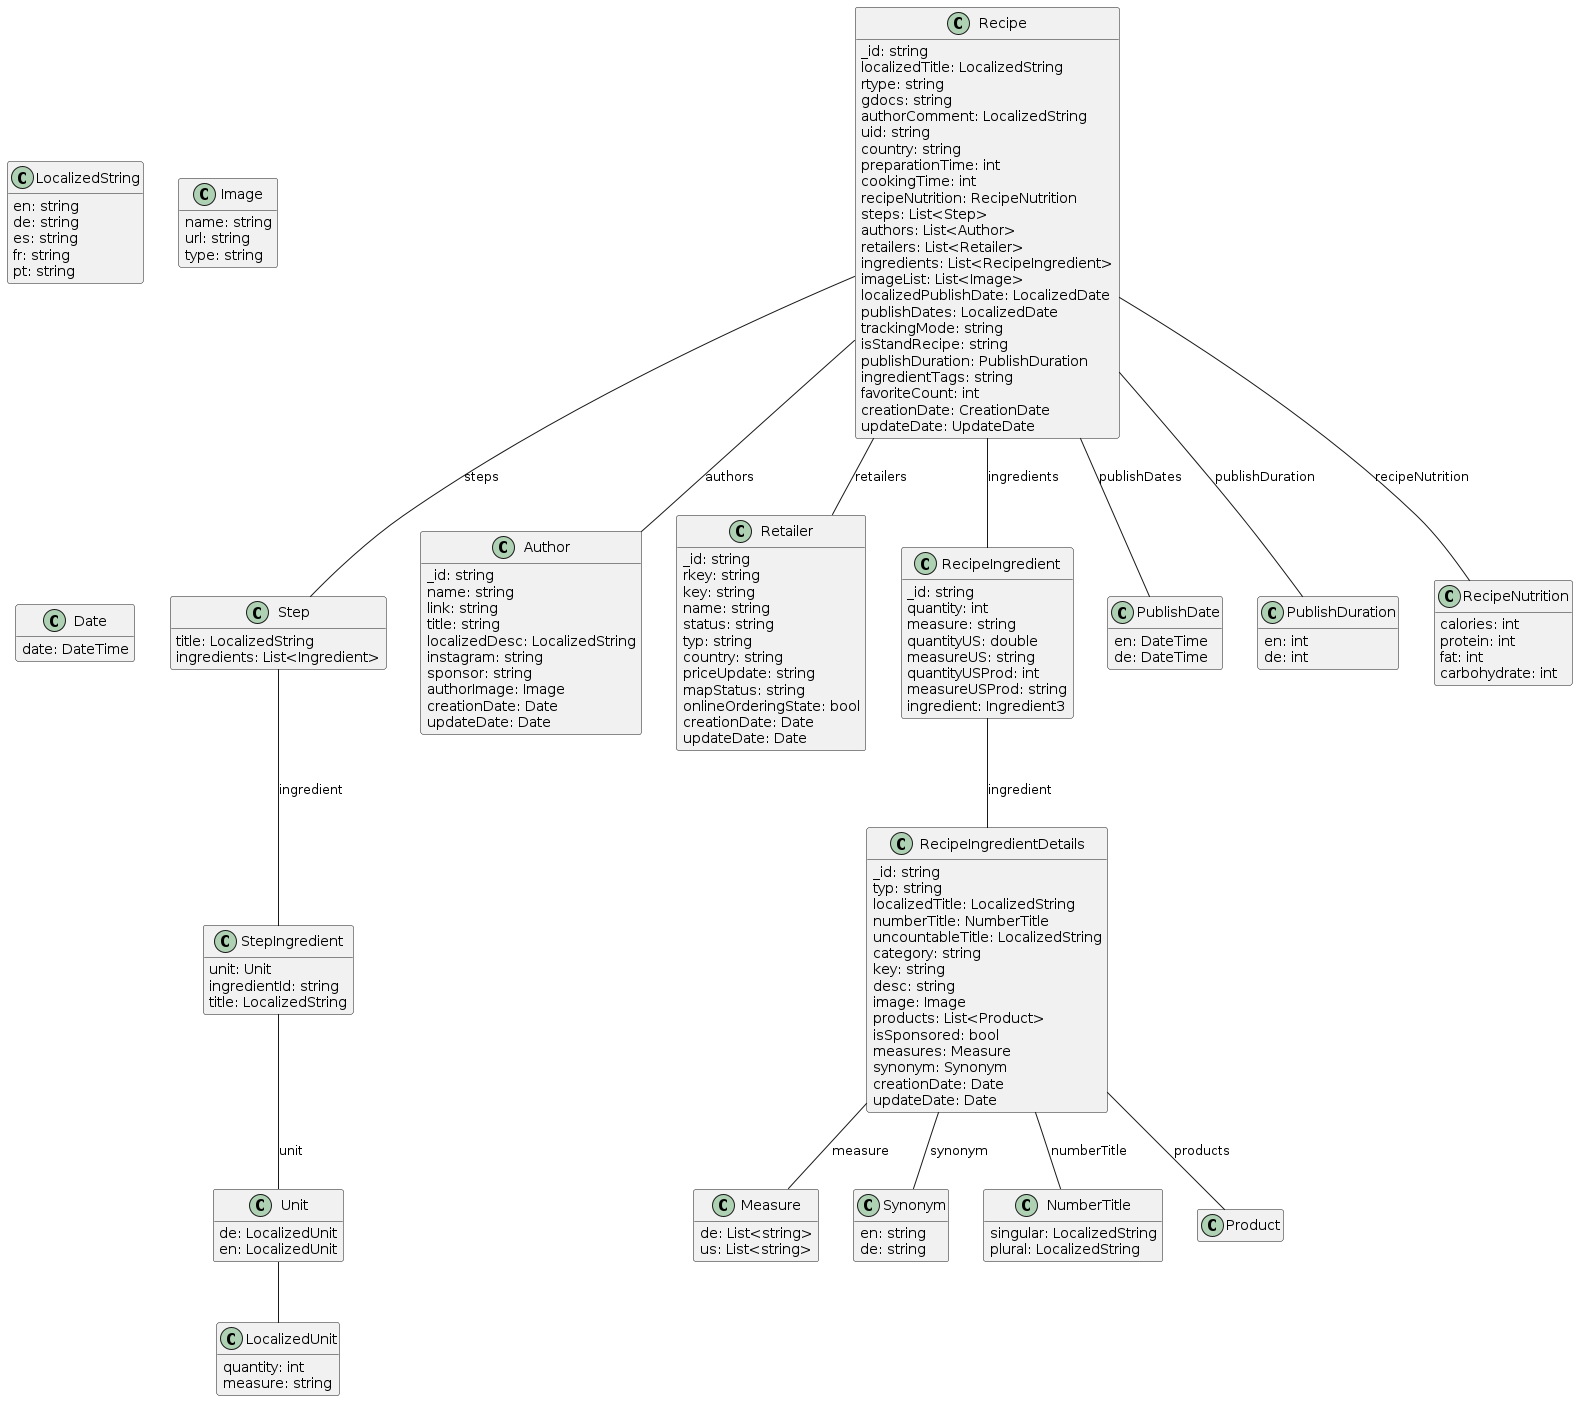

The diagram above was rendered by PlantUML. Its source (embedded in the PNG):
@startuml kptcook class diagram
hide empty members

class LocalizedString {
    en: string
    de: string
    es: string
    fr: string
    pt: string
}

class Unit {
    de: LocalizedUnit
    en: LocalizedUnit
}

class LocalizedUnit{
    quantity: int
    measure: string
}

class StepIngredient {
    unit: Unit
    ingredientId: string
    title: LocalizedString
}

class Step {
    title: LocalizedString
    ingredients: List<Ingredient>
}

class Image {
    name: string
    url: string
    type: string
}

class Date {
    date: DateTime
}

class Author {
    _id: string
    name: string
    link: string
    title: string
    localizedDesc: LocalizedString
    instagram: string
    sponsor: string
    authorImage: Image
    creationDate: Date
    updateDate: Date
}

class Retailer {
    _id: string
    rkey: string
    key: string
    name: string
    status: string
    typ: string
    country: string
    priceUpdate: string
    mapStatus: string
    onlineOrderingState: bool
    creationDate: Date
    updateDate: Date
}

class RecipeIngredient {
    _id: string
    quantity: int
    measure: string
    quantityUS: double
    measureUS: string
    quantityUSProd: int
    measureUSProd: string
    ingredient: Ingredient3
}

class RecipeIngredientDetails{
    _id: string
    typ: string
    localizedTitle: LocalizedString
    numberTitle: NumberTitle
    uncountableTitle: LocalizedString
    category: string
    key: string
    desc: string
    image: Image
    products: List<Product>
    isSponsored: bool
    measures: Measure
    synonym: Synonym
    creationDate: Date
    updateDate: Date
}

class Measure
{
    de: List<string>
    us: List<string>
}

class Synonym
{
    en: string
    de: string
}

class NumberTitle{
    singular: LocalizedString
    plural: LocalizedString
}

class PublishDate {
    en: DateTime
    de: DateTime
}

class PublishDuration {
    en: int
    de: int
}

class Recipe {
    _id: string
    localizedTitle: LocalizedString
    rtype: string
    gdocs: string
    authorComment: LocalizedString
    uid: string
    country: string
    preparationTime: int
    cookingTime: int
    recipeNutrition: RecipeNutrition
    steps: List<Step>
    authors: List<Author>
    retailers: List<Retailer>
    ingredients: List<RecipeIngredient>
    imageList: List<Image>
    localizedPublishDate: LocalizedDate
    publishDates: LocalizedDate
    trackingMode: string
    isStandRecipe: string
    publishDuration: PublishDuration
    ingredientTags: string
    favoriteCount: int
    creationDate: CreationDate
    updateDate: UpdateDate
}

class RecipeNutrition {
    calories: int
    protein: int
    fat: int
    carbohydrate: int
}

Recipe -- RecipeNutrition: recipeNutrition
Recipe -- Step: steps
Recipe -- Author: authors
Recipe -- Retailer: retailers
Recipe -- RecipeIngredient: ingredients
Recipe -- PublishDate: publishDates
Recipe -- PublishDuration: publishDuration

Step -- StepIngredient: ingredient

StepIngredient -- Unit: unit

Unit -- LocalizedUnit

RecipeIngredient -- RecipeIngredientDetails: ingredient
RecipeIngredientDetails -- Product: products
RecipeIngredientDetails -- Measure: measure
RecipeIngredientDetails -- Synonym: synonym
RecipeIngredientDetails -- NumberTitle: numberTitle

@enduml